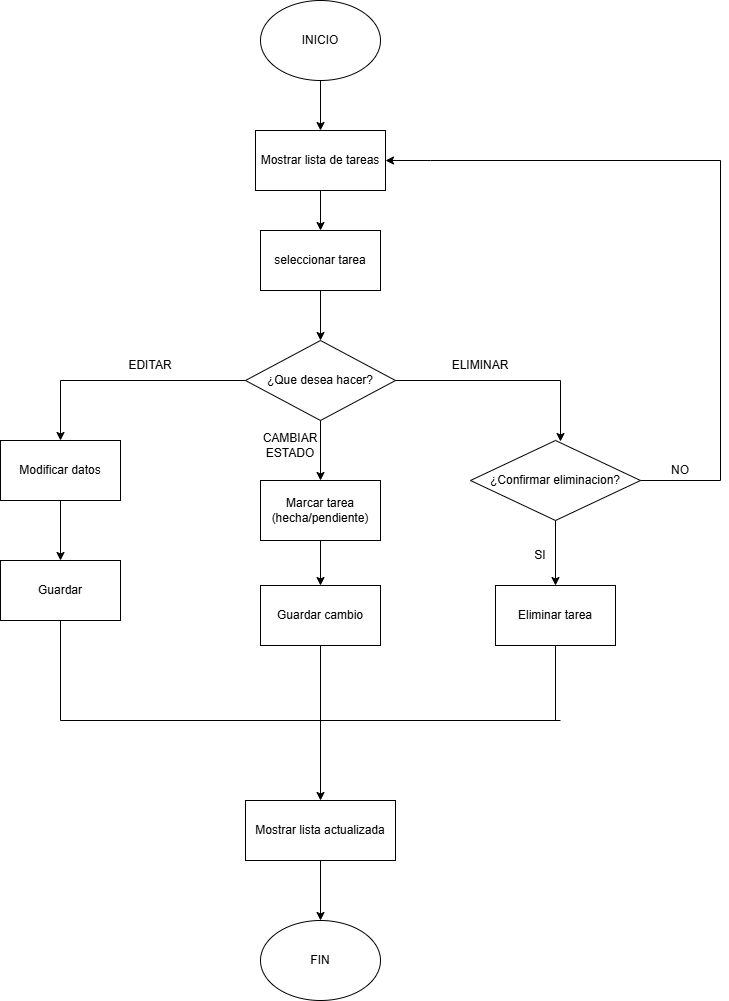

The diagram above was exported from draw.io. Its source (the exported page's mxGraphModel, read from the mxfile embedded in the PNG):
<mxGraphModel dx="905" dy="441" grid="1" gridSize="10" guides="1" tooltips="1" connect="1" arrows="1" fold="1" page="1" pageScale="1" pageWidth="827" pageHeight="1169" background="#ffffff" math="0" shadow="0">
  <root>
    <mxCell id="0" />
    <mxCell id="1" parent="0" />
    <mxCell id="1-F8HFWHLfeaAr9znXjQ-1" parent="1" style="ellipse;whiteSpace=wrap;html=1;" value="INICIO" vertex="1">
      <mxGeometry height="80" width="120" x="340" as="geometry" />
    </mxCell>
    <mxCell id="1-F8HFWHLfeaAr9znXjQ-2" parent="1" style="rounded=0;whiteSpace=wrap;html=1;" value="Mostrar lista de tareas" vertex="1">
      <mxGeometry height="60" width="130" x="335" y="130" as="geometry" />
    </mxCell>
    <mxCell id="1-F8HFWHLfeaAr9znXjQ-3" edge="1" parent="1" source="1-F8HFWHLfeaAr9znXjQ-1" style="endArrow=classic;html=1;rounded=0;exitX=0.5;exitY=1;exitDx=0;exitDy=0;" target="1-F8HFWHLfeaAr9znXjQ-2" value="">
      <mxGeometry height="50" relative="1" width="50" as="geometry">
        <mxPoint x="390" y="240" as="sourcePoint" />
        <mxPoint x="440" y="190" as="targetPoint" />
      </mxGeometry>
    </mxCell>
    <mxCell id="1-F8HFWHLfeaAr9znXjQ-4" parent="1" style="rounded=0;whiteSpace=wrap;html=1;" value="seleccionar tarea" vertex="1">
      <mxGeometry height="60" width="120" x="340" y="230" as="geometry" />
    </mxCell>
    <mxCell id="1-F8HFWHLfeaAr9znXjQ-5" edge="1" parent="1" source="1-F8HFWHLfeaAr9znXjQ-2" style="endArrow=classic;html=1;rounded=0;exitX=0.5;exitY=1;exitDx=0;exitDy=0;entryX=0.5;entryY=0;entryDx=0;entryDy=0;" target="1-F8HFWHLfeaAr9znXjQ-4" value="">
      <mxGeometry height="50" relative="1" width="50" as="geometry">
        <mxPoint x="390" y="240" as="sourcePoint" />
        <mxPoint x="440" y="190" as="targetPoint" />
      </mxGeometry>
    </mxCell>
    <mxCell id="1-F8HFWHLfeaAr9znXjQ-6" parent="1" style="rhombus;whiteSpace=wrap;html=1;" value="¿Que desea hacer?" vertex="1">
      <mxGeometry height="80" width="150" x="325" y="340" as="geometry" />
    </mxCell>
    <mxCell id="1-F8HFWHLfeaAr9znXjQ-7" edge="1" parent="1" source="1-F8HFWHLfeaAr9znXjQ-4" style="endArrow=classic;html=1;rounded=0;exitX=0.5;exitY=1;exitDx=0;exitDy=0;" target="1-F8HFWHLfeaAr9znXjQ-6" value="">
      <mxGeometry height="50" relative="1" width="50" as="geometry">
        <mxPoint x="390" y="460" as="sourcePoint" />
        <mxPoint x="440" y="410" as="targetPoint" />
      </mxGeometry>
    </mxCell>
    <mxCell id="1-F8HFWHLfeaAr9znXjQ-8" edge="1" parent="1" style="endArrow=none;html=1;rounded=0;entryX=0;entryY=0.5;entryDx=0;entryDy=0;" target="1-F8HFWHLfeaAr9znXjQ-6" value="">
      <mxGeometry height="50" relative="1" width="50" as="geometry">
        <mxPoint x="140" y="380" as="sourcePoint" />
        <mxPoint x="440" y="410" as="targetPoint" />
      </mxGeometry>
    </mxCell>
    <mxCell id="1-F8HFWHLfeaAr9znXjQ-9" parent="1" style="text;html=1;whiteSpace=wrap;strokeColor=none;fillColor=none;align=center;verticalAlign=middle;rounded=0;" value="EDITAR" vertex="1">
      <mxGeometry height="30" width="60" x="200" y="350" as="geometry" />
    </mxCell>
    <mxCell id="1-F8HFWHLfeaAr9znXjQ-10" edge="1" parent="1" style="endArrow=classic;html=1;rounded=0;" target="1-F8HFWHLfeaAr9znXjQ-11" value="">
      <mxGeometry height="50" relative="1" width="50" as="geometry">
        <mxPoint x="140" y="380" as="sourcePoint" />
        <mxPoint x="140" y="440" as="targetPoint" />
      </mxGeometry>
    </mxCell>
    <mxCell id="1-F8HFWHLfeaAr9znXjQ-11" parent="1" style="rounded=0;whiteSpace=wrap;html=1;" value="Modificar datos" vertex="1">
      <mxGeometry height="60" width="120" x="80" y="440" as="geometry" />
    </mxCell>
    <mxCell id="1-F8HFWHLfeaAr9znXjQ-12" edge="1" parent="1" source="1-F8HFWHLfeaAr9znXjQ-11" style="endArrow=classic;html=1;rounded=0;exitX=0.5;exitY=1;exitDx=0;exitDy=0;" value="">
      <mxGeometry height="50" relative="1" width="50" as="geometry">
        <mxPoint x="390" y="630" as="sourcePoint" />
        <mxPoint x="140" y="560" as="targetPoint" />
      </mxGeometry>
    </mxCell>
    <mxCell id="1-F8HFWHLfeaAr9znXjQ-13" parent="1" style="rounded=0;whiteSpace=wrap;html=1;" value="Guardar" vertex="1">
      <mxGeometry height="60" width="120" x="80" y="560" as="geometry" />
    </mxCell>
    <mxCell id="1-F8HFWHLfeaAr9znXjQ-14" edge="1" parent="1" source="1-F8HFWHLfeaAr9znXjQ-6" style="endArrow=classic;html=1;rounded=0;exitX=0.5;exitY=1;exitDx=0;exitDy=0;" value="">
      <mxGeometry height="50" relative="1" width="50" as="geometry">
        <mxPoint x="390" y="560" as="sourcePoint" />
        <mxPoint x="400" y="480" as="targetPoint" />
      </mxGeometry>
    </mxCell>
    <mxCell id="1-F8HFWHLfeaAr9znXjQ-15" parent="1" style="text;html=1;whiteSpace=wrap;strokeColor=none;fillColor=none;align=center;verticalAlign=middle;rounded=0;" value="CAMBIAR ESTADO" vertex="1">
      <mxGeometry height="30" width="60" x="340" y="430" as="geometry" />
    </mxCell>
    <mxCell id="1-F8HFWHLfeaAr9znXjQ-17" parent="1" style="rounded=0;whiteSpace=wrap;html=1;" value="Marcar tarea&lt;div&gt;(hecha/pendiente)&lt;/div&gt;" vertex="1">
      <mxGeometry height="60" width="120" x="340" y="480" as="geometry" />
    </mxCell>
    <mxCell id="1-F8HFWHLfeaAr9znXjQ-23" edge="1" parent="1" style="endArrow=classic;html=1;rounded=0;entryX=1;entryY=0.5;entryDx=0;entryDy=0;" target="1-F8HFWHLfeaAr9znXjQ-2" value="">
      <mxGeometry height="50" relative="1" width="50" as="geometry">
        <Array as="points">
          <mxPoint x="510" y="160" />
        </Array>
        <mxPoint x="800" y="160" as="sourcePoint" />
        <mxPoint x="650" y="360" as="targetPoint" />
      </mxGeometry>
    </mxCell>
    <mxCell id="1-F8HFWHLfeaAr9znXjQ-24" edge="1" parent="1" style="endArrow=none;html=1;rounded=0;entryX=1;entryY=0.5;entryDx=0;entryDy=0;" target="1-F8HFWHLfeaAr9znXjQ-6" value="">
      <mxGeometry height="50" relative="1" width="50" as="geometry">
        <mxPoint x="640" y="380" as="sourcePoint" />
        <mxPoint x="460" y="420" as="targetPoint" />
      </mxGeometry>
    </mxCell>
    <mxCell id="1-F8HFWHLfeaAr9znXjQ-25" parent="1" style="rounded=0;whiteSpace=wrap;html=1;" value="Guardar cambio" vertex="1">
      <mxGeometry height="60" width="120" x="340" y="585" as="geometry" />
    </mxCell>
    <mxCell id="1-F8HFWHLfeaAr9znXjQ-26" edge="1" parent="1" source="1-F8HFWHLfeaAr9znXjQ-17" style="endArrow=classic;html=1;rounded=0;exitX=0.5;exitY=1;exitDx=0;exitDy=0;" target="1-F8HFWHLfeaAr9znXjQ-25" value="">
      <mxGeometry height="50" relative="1" width="50" as="geometry">
        <mxPoint x="410" y="600" as="sourcePoint" />
        <mxPoint x="460" y="550" as="targetPoint" />
      </mxGeometry>
    </mxCell>
    <mxCell id="1-F8HFWHLfeaAr9znXjQ-27" parent="1" style="text;html=1;whiteSpace=wrap;strokeColor=none;fillColor=none;align=center;verticalAlign=middle;rounded=0;" value="ELIMINAR" vertex="1">
      <mxGeometry height="30" width="60" x="530" y="350" as="geometry" />
    </mxCell>
    <mxCell id="1-F8HFWHLfeaAr9znXjQ-28" edge="1" parent="1" style="endArrow=classic;html=1;rounded=0;" value="">
      <mxGeometry height="50" relative="1" width="50" as="geometry">
        <mxPoint x="640" y="380" as="sourcePoint" />
        <mxPoint x="640" y="441" as="targetPoint" />
      </mxGeometry>
    </mxCell>
    <mxCell id="1-F8HFWHLfeaAr9znXjQ-30" parent="1" style="rhombus;whiteSpace=wrap;html=1;" value="¿Confirmar eliminacion?" vertex="1">
      <mxGeometry height="80" width="170" x="550" y="440" as="geometry" />
    </mxCell>
    <mxCell id="1-F8HFWHLfeaAr9znXjQ-31" edge="1" parent="1" source="1-F8HFWHLfeaAr9znXjQ-30" style="endArrow=classic;html=1;rounded=0;exitX=0.5;exitY=1;exitDx=0;exitDy=0;entryX=0.5;entryY=0;entryDx=0;entryDy=0;" target="1-F8HFWHLfeaAr9znXjQ-33" value="">
      <mxGeometry height="50" relative="1" width="50" as="geometry">
        <mxPoint x="410" y="520" as="sourcePoint" />
        <mxPoint x="635" y="580" as="targetPoint" />
      </mxGeometry>
    </mxCell>
    <mxCell id="1-F8HFWHLfeaAr9znXjQ-32" parent="1" style="text;html=1;whiteSpace=wrap;strokeColor=none;fillColor=none;align=center;verticalAlign=middle;rounded=0;" value="SI" vertex="1">
      <mxGeometry height="30" width="60" x="590" y="540" as="geometry" />
    </mxCell>
    <mxCell id="1-F8HFWHLfeaAr9znXjQ-33" parent="1" style="rounded=0;whiteSpace=wrap;html=1;" value="Eliminar tarea" vertex="1">
      <mxGeometry height="60" width="120" x="575" y="585" as="geometry" />
    </mxCell>
    <mxCell id="1-F8HFWHLfeaAr9znXjQ-34" edge="1" parent="1" style="endArrow=none;html=1;rounded=0;entryX=1;entryY=0.5;entryDx=0;entryDy=0;" target="1-F8HFWHLfeaAr9znXjQ-30" value="">
      <mxGeometry height="50" relative="1" width="50" as="geometry">
        <mxPoint x="800" y="480" as="sourcePoint" />
        <mxPoint x="710" y="470" as="targetPoint" />
      </mxGeometry>
    </mxCell>
    <mxCell id="1-F8HFWHLfeaAr9znXjQ-35" parent="1" style="text;html=1;whiteSpace=wrap;strokeColor=none;fillColor=none;align=center;verticalAlign=middle;rounded=0;" value="NO" vertex="1">
      <mxGeometry height="30" width="60" x="730" y="455" as="geometry" />
    </mxCell>
    <mxCell id="1-F8HFWHLfeaAr9znXjQ-39" edge="1" parent="1" style="endArrow=none;html=1;rounded=0;" value="">
      <mxGeometry height="50" relative="1" width="50" as="geometry">
        <mxPoint x="800" y="160" as="sourcePoint" />
        <mxPoint x="800" y="480" as="targetPoint" />
      </mxGeometry>
    </mxCell>
    <mxCell id="1-F8HFWHLfeaAr9znXjQ-40" edge="1" parent="1" style="endArrow=none;html=1;rounded=0;entryX=0.5;entryY=1;entryDx=0;entryDy=0;" target="1-F8HFWHLfeaAr9znXjQ-33" value="">
      <mxGeometry height="50" relative="1" width="50" as="geometry">
        <mxPoint x="635" y="720" as="sourcePoint" />
        <mxPoint x="550" y="650" as="targetPoint" />
      </mxGeometry>
    </mxCell>
    <mxCell id="1-F8HFWHLfeaAr9znXjQ-41" edge="1" parent="1" style="endArrow=none;html=1;rounded=0;entryX=0.5;entryY=1;entryDx=0;entryDy=0;" target="1-F8HFWHLfeaAr9znXjQ-25" value="">
      <mxGeometry height="50" relative="1" width="50" as="geometry">
        <mxPoint x="400" y="720" as="sourcePoint" />
        <mxPoint x="550" y="650" as="targetPoint" />
      </mxGeometry>
    </mxCell>
    <mxCell id="1-F8HFWHLfeaAr9znXjQ-42" edge="1" parent="1" source="1-F8HFWHLfeaAr9znXjQ-13" style="endArrow=none;html=1;rounded=0;exitX=0.5;exitY=1;exitDx=0;exitDy=0;" value="">
      <mxGeometry height="50" relative="1" width="50" as="geometry">
        <mxPoint x="500" y="700" as="sourcePoint" />
        <mxPoint x="140" y="720" as="targetPoint" />
      </mxGeometry>
    </mxCell>
    <mxCell id="1-F8HFWHLfeaAr9znXjQ-43" edge="1" parent="1" style="endArrow=none;html=1;rounded=0;" value="">
      <mxGeometry height="50" relative="1" width="50" as="geometry">
        <mxPoint x="140" y="720" as="sourcePoint" />
        <mxPoint x="640" y="720" as="targetPoint" />
      </mxGeometry>
    </mxCell>
    <mxCell id="1-F8HFWHLfeaAr9znXjQ-44" edge="1" parent="1" style="endArrow=classic;html=1;rounded=0;" value="">
      <mxGeometry height="50" relative="1" width="50" as="geometry">
        <mxPoint x="400" y="720" as="sourcePoint" />
        <mxPoint x="400" y="800" as="targetPoint" />
      </mxGeometry>
    </mxCell>
    <mxCell id="1-F8HFWHLfeaAr9znXjQ-45" parent="1" style="rounded=0;whiteSpace=wrap;html=1;" value="Mostrar lista actualizada" vertex="1">
      <mxGeometry height="60" width="150" x="325" y="800" as="geometry" />
    </mxCell>
    <mxCell id="1-F8HFWHLfeaAr9znXjQ-46" edge="1" parent="1" source="1-F8HFWHLfeaAr9znXjQ-45" style="endArrow=classic;html=1;rounded=0;exitX=0.5;exitY=1;exitDx=0;exitDy=0;" target="1-F8HFWHLfeaAr9znXjQ-47" value="">
      <mxGeometry height="50" relative="1" width="50" as="geometry">
        <mxPoint x="500" y="870" as="sourcePoint" />
        <mxPoint x="400" y="920" as="targetPoint" />
      </mxGeometry>
    </mxCell>
    <mxCell id="1-F8HFWHLfeaAr9znXjQ-47" parent="1" style="ellipse;whiteSpace=wrap;html=1;" value="FIN" vertex="1">
      <mxGeometry height="80" width="120" x="340" y="920" as="geometry" />
    </mxCell>
  </root>
</mxGraphModel>